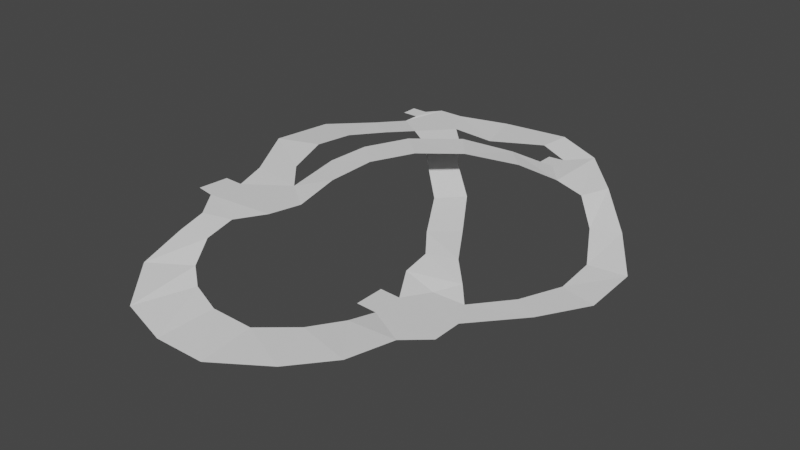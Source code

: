 # Source: Path.blend  (saved by Blender 3.4.6; exported with 4.5.12 LTS)
import bpy
from mathutils import Matrix  # noqa: F401  (used for matrix-valued properties, if any)

bpy.ops.wm.read_factory_settings(use_empty=True)
scene = bpy.context.scene
scene.name = 'Scene'

# ---- collections
col_collection = bpy.data.collections.new('Collection'); scene.collection.children.link(col_collection)

# ---- world
world_world = bpy.data.worlds.new('World'); scene.world = world_world
world_world.use_nodes = True; world_world.node_tree.nodes.clear()
_N = world_world.node_tree.nodes; _L = world_world.node_tree.links
n0 = _N.new('ShaderNodeOutputWorld'); n0.name = 'World Output'; n0.location = (300, 300)
n1 = _N.new('ShaderNodeBackground'); n1.name = 'Background'; n1.location = (10, 300)
n1.inputs[0].default_value = (0.05088, 0.05088, 0.05088, 1.0)
_L.new(n1.outputs[0], n0.inputs[0])
n0.is_active_output = True
world_world.color = (0.05088, 0.05088, 0.05088)
world_world.use_sun_shadow = False
world_world.sun_shadow_jitter_overblur = 0.0

# ---- meshes
me_plane = bpy.data.meshes.new('Plane')
me_plane.from_pydata([(-32.73, 39.92, 3.865), (-28.41, 39.92, 3.865), (-32.73, 44.24, 3.865), (-28.41, 44.24, 3.865), (-28.8, 35.84, 3.654), (-25.81, 48.32, 3.654), (-22.15, 31.66, 3.654), (-19.16, 48.32, 3.654), (-14.35, 39.99, 3.654), (-7.304, 54.06, 2.648), (-3.76, 40.95, 2.648), (10.38, 55.88, 2.822), (9.36, 47.49, 2.822), (21.9, 52.5, 1.011), (16.54, 45.97, 1.011), (21.9, 34.32, 1.011), (16.54, 40.87, 1.011), (32.09, 42.64, -1.222), (29.03, 34.69, -1.222), (43.4, 30.46, -5.276), (36.15, 27.48, -5.276), (52.53, 17.5, -8.305), (42.46, 16.23, -8.305), (52.39, 2.978, -9.425), (42.6, 5.624, -9.425), (44.82, -9.462, -9.522), (37.89, -5.379, -9.522), (33.49, -21.6, -9.868), (29.73, -14.48, -9.868), (16.64, -21.43, -9.868), (20.96, -14.64, -9.868), (33.49, -29.75, -9.868), (16.64, -29.59, -9.868), (27.3, -35.18, -9.868), (12.8, -48.12, -6.279), (19.01, -61.79, -6.279), (25.47, -49.64, -8.166), (16.05, -37.94, -8.166), (-13.39, -31.89, 5.58), (-18.72, -38.29, 4.944), (-31.25, -33.42, 5.58), (-26.49, -40.25, 4.944), (-30.23, -24.83, 5.58), (-35.33, -24.68, 5.58), (-36.2, -32.54, 5.58), (-19.6, -17.4, 5.58), (-26.01, -10.12, 6.356), (-29.36, 1.527, 7.586), (-29.21, 12.88, 6.538), (-25.14, 22.93, 5.25), (-31.84, 26.43, 5.25), (-39.26, 14.63, 6.538), (-39.99, -2.259, 7.586), (-32.42, -16.38, 6.356), (19.34, -3.139, -6.826), (12.96, 6.988, -5.365), (5.089, 19.14, -3.081), (-3.939, 27.29, 0.2841), (25.36, -9.449, -8.475), (-9.617, 35.16, 2.924), (-16.17, 28.17, 2.924), (-9.181, 21.32, 0.2841), (-0.5898, 13.02, -3.081), (6.699, 0.8729, -5.365), (11.77, -5.906, -6.826), (11.64, -12.9, -8.404), (10.96, -21.14, -9.868), (10.96, -29.3, -9.868), (12.31, 45.53, 1.011), (12.32, 40.44, 1.011), (-18.73, -5.025, 8.291), (-16.11, 4.294, 9.604), (-10.29, 14.49, 10.12), (-1.112, 25.12, 9.04), (8.352, 34.0, 5.225), (14.32, 28.03, 5.225), (5.003, 17.84, 9.04), (-3.151, 8.225, 10.12), (-8.975, -1.822, 9.604), (-10.72, -13.32, 8.291), (-11.16, -23.66, 5.58), (5.948, -56.72, -4.923), (7.659, -71.63, -4.923), (-3.251, -58.37, -3.131), (-3.284, -73.38, -3.131), (-10.05, -56.67, -1.082), (-14.69, -70.95, -1.082), (-14.53, -53.19, 0.8946), (-24.28, -59.38, 0.8946), (-18.37, -46.06, 3.487), (-26.02, -47.34, 3.487)], [], [(3, 1, 4, 5), (0, 1, 3, 2), (5, 4, 6, 7), (7, 6, 8), (7, 8, 10, 9), (9, 10, 12, 11), (11, 12, 14, 13), (13, 14, 16, 15), (13, 15, 18, 17), (17, 18, 20, 19), (19, 20, 22, 21), (21, 22, 24, 23), (23, 24, 26, 25), (25, 26, 28, 27), (27, 28, 30, 29), (27, 29, 32, 31), (31, 32, 33), (35, 34, 81, 82), (36, 37, 34, 35), (33, 32, 37, 36), (39, 38, 40, 41), (38, 42, 40), (42, 43, 44, 40), (58, 65, 30), (38, 45, 42), (45, 46, 53, 42), (46, 47, 52, 53), (47, 48, 51, 52), (50, 51, 48, 49), (4, 50, 49, 6), (65, 29, 30), (32, 29, 66, 67), (16, 14, 68, 69), (6, 60, 59, 8), (60, 61, 57, 59), (56, 57, 61, 62), (55, 56, 62, 63), (54, 55, 63, 64), (58, 54, 64), (80, 45, 38), (45, 80, 79, 70), (70, 79, 78, 71), (71, 78, 77, 72), (72, 77, 76, 73), (74, 73, 76, 75), (15, 16, 74, 75), (64, 65, 58), (30, 28, 58), (82, 81, 83, 84), (84, 83, 85, 86), (86, 85, 87, 88), (88, 87, 89, 90), (41, 90, 89, 39)])
_uv = me_plane.uv_layers.new(name='UVMap')
_uv.uv.foreach_set('vector', [1.0, 1.0, 1.0, 0.0, 1.0, 0.0, 1.0, 1.0, 0.0, 0.0, 1.0, 0.0, 1.0, 1.0, 0.0, 1.0, 1.0, 1.0, 1.0, 0.0, 1.0, 0.0, 1.0, 1.0, 1.0, 1.0, 1.0, 0.0, 1.0, 1.0, 1.0, 1.0, 1.0, 1.0, 1.0, 1.0, 1.0, 1.0, 1.0, 1.0, 1.0, 1.0, 1.0, 1.0, 1.0, 1.0, 1.0, 1.0, 1.0, 1.0, 1.0, 1.0, 1.0, 1.0, 1.0, 1.0, 1.0, 1.0, 1.0, 1.0, 1.0, 1.0, 1.0, 1.0, 1.0, 1.0, 1.0, 1.0, 1.0, 1.0, 1.0, 1.0, 1.0, 1.0, 1.0, 1.0, 1.0, 1.0, 1.0, 1.0, 1.0, 1.0, 1.0, 1.0, 1.0, 1.0, 1.0, 1.0, 1.0, 1.0, 1.0, 1.0, 1.0, 1.0, 1.0, 1.0, 1.0, 1.0, 1.0, 1.0, 1.0, 1.0, 1.0, 1.0, 1.0, 1.0, 1.0, 1.0, 1.0, 1.0, 1.0, 1.0, 1.0, 1.0, 1.0, 1.0, 1.0, 1.0, 1.0, 1.0, 1.0, 1.0, 1.0, 1.0, 1.0, 1.0, 1.0, 1.0, 1.0, 1.0, 1.0, 1.0, 1.0, 1.0, 1.0, 1.0, 1.0, 1.0, 1.0, 1.0, 1.0, 1.0, 1.0, 1.0, 1.0, 1.0, 1.0, 1.0, 1.0, 1.0, 1.0, 1.0, 1.0, 1.0, 1.0, 1.0, 1.0, 1.0, 1.0, 1.0, 1.0, 1.0, 1.0, 1.0, 1.0, 1.0, 0.0, 0.0, 1.0, 1.0, 0.0, 0.0, 0.0, 0.0, 0.0, 0.0, 1.0, 1.0, 0.0, 0.0, 0.0, 0.0, 1.0, 1.0, 1.0, 1.0, 0.0, 0.0, 0.0, 0.0, 0.0, 0.0, 0.0, 0.0, 0.0, 0.0, 0.0, 0.0, 0.0, 0.0, 0.0, 0.0, 0.0, 0.0, 0.0, 0.0, 0.0, 0.0, 0.0, 0.0, 0.0, 0.0, 0.0, 0.0, 0.0, 0.0, 0.0, 0.0, 0.0, 0.0, 0.0, 0.0, 1.0, 0.0, 0.0, 0.0, 0.0, 0.0, 1.0, 0.0, 0.0, 0.0, 1.0, 1.0, 1.0, 1.0, 1.0, 1.0, 1.0, 1.0, 1.0, 1.0, 1.0, 1.0, 1.0, 1.0, 1.0, 1.0, 1.0, 1.0, 1.0, 1.0, 1.0, 0.0, 0.0, 0.0, 0.0, 0.0, 1.0, 1.0, 0.0, 0.0, 0.0, 0.0, 0.0, 0.0, 0.0, 0.0, 0.0, 0.0, 0.0, 0.0, 0.0, 0.0, 0.0, 0.0, 0.0, 0.0, 0.0, 0.0, 0.0, 0.0, 0.0, 0.0, 0.0, 0.0, 0.0, 0.0, 0.0, 0.0, 0.0, 0.0, 0.0, 0.0, 0.0, 0.0, 0.0, 0.0, 0.0, 0.0, 0.0, 0.0, 1.0, 1.0, 0.0, 0.0, 0.0, 0.0, 0.0, 0.0, 0.0, 0.0, 0.0, 0.0, 0.0, 0.0, 0.0, 0.0, 0.0, 0.0, 0.0, 0.0, 0.0, 0.0, 0.0, 0.0, 0.0, 0.0, 0.0, 0.0, 0.0, 0.0, 0.0, 0.0, 0.0, 0.0, 0.0, 0.0, 0.0, 0.0, 0.0, 0.0, 0.0, 0.0, 1.0, 1.0, 1.0, 1.0, 0.0, 0.0, 0.0, 0.0, 0.0, 0.0, 0.0, 0.0, 0.0, 0.0, 1.0, 1.0, 1.0, 1.0, 0.0, 0.0, 1.0, 1.0, 1.0, 1.0, 1.0, 1.0, 1.0, 1.0, 1.0, 1.0, 1.0, 1.0, 1.0, 1.0, 1.0, 1.0, 1.0, 1.0, 1.0, 1.0, 1.0, 1.0, 1.0, 1.0, 1.0, 1.0, 1.0, 1.0, 1.0, 1.0, 1.0, 1.0, 1.0, 1.0, 1.0, 1.0, 1.0, 1.0, 1.0, 1.0])
me_plane.update()

# ---- objects
ob_path = bpy.data.objects.new('Path', me_plane)

# ---- transforms, parenting, visibility, modifiers, constraints
ob_path.location = (0.0, 5.0, -6.0)

# ---- collection membership
col_collection.objects.link(ob_path)

# ---- scene / render settings (as saved in the file)
scene.frame_start = 1; scene.frame_end = 250; scene.frame_set(1)
scene.render.engine = 'BLENDER_EEVEE_NEXT'
scene.cycles.sampling_pattern = 'TABULATED_SOBOL'
scene.cycles.use_light_tree = False
scene.view_settings.view_transform = 'Filmic'
bpy.context.view_layer.update()

# ---- added for rendering (the .blend has no active camera and no usable light): camera, sun
cam_auto = bpy.data.cameras.new('AutoCamera')
cam_auto.lens = 50.0
cam_auto.sensor_width = 36.0
cam_auto.clip_end = 2601.47
ob_auto_camera = bpy.data.objects.new('AutoCamera', cam_auto)
scene.collection.objects.link(ob_auto_camera)
ob_auto_camera.location = (154.503, -181.628, 112.715)
ob_auto_camera.rotation_euler = (1.09748, -7.21219e-08, 0.694738)
scene.camera = ob_auto_camera
light_auto_sun = bpy.data.lights.new('AutoSun', 'SUN')
light_auto_sun.energy = 3.0
light_auto_sun.angle = 0.0523599
ob_auto_sun = bpy.data.objects.new('AutoSun', light_auto_sun)
scene.collection.objects.link(ob_auto_sun)
ob_auto_sun.rotation_euler = (0.872665, 0.174533, 0.523599)
bpy.context.view_layer.update()
